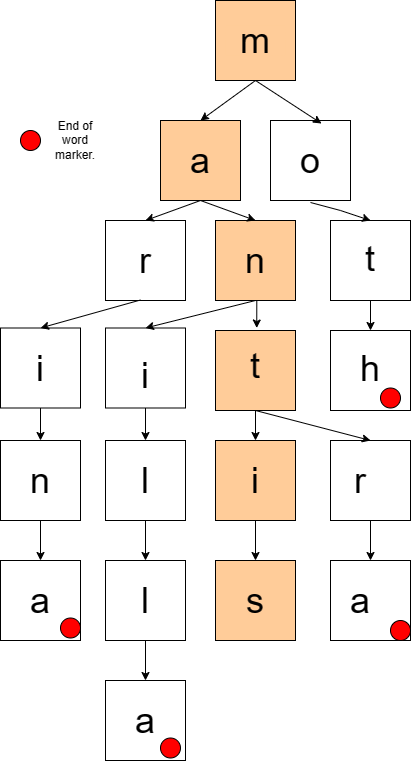

The diagram above was exported from draw.io. Its source (the exported page's mxGraphModel, read from the mxfile embedded in the PNG):
<mxGraphModel dx="1026" dy="425" grid="1" gridSize="10" guides="1" tooltips="1" connect="1" arrows="1" fold="1" page="1" pageScale="1" pageWidth="850" pageHeight="1100" math="0" shadow="0">
  <root>
    <mxCell id="0" />
    <mxCell id="1" parent="0" />
    <mxCell id="MPmXEbhadVh4OCp1gWyh-63" value="" style="whiteSpace=wrap;html=1;aspect=fixed;fillColor=#FFCC99;" vertex="1" parent="1">
      <mxGeometry x="385" y="410" width="80" height="80" as="geometry" />
    </mxCell>
    <mxCell id="MPmXEbhadVh4OCp1gWyh-48" style="edgeStyle=orthogonalEdgeStyle;rounded=0;orthogonalLoop=1;jettySize=auto;html=1;exitX=0.5;exitY=1;exitDx=0;exitDy=0;entryX=0.5;entryY=0;entryDx=0;entryDy=0;" edge="1" parent="1" source="MPmXEbhadVh4OCp1gWyh-28" target="MPmXEbhadVh4OCp1gWyh-42">
      <mxGeometry relative="1" as="geometry" />
    </mxCell>
    <mxCell id="MPmXEbhadVh4OCp1gWyh-28" value="&lt;br&gt;&lt;span style=&quot;font-size: 36px;&quot;&gt;i&lt;/span&gt;" style="whiteSpace=wrap;html=1;aspect=fixed;" vertex="1" parent="1">
      <mxGeometry x="275" y="407.5" width="80" height="80" as="geometry" />
    </mxCell>
    <mxCell id="MPmXEbhadVh4OCp1gWyh-1" value="" style="whiteSpace=wrap;html=1;aspect=fixed;fillColor=#FFCC99;" vertex="1" parent="1">
      <mxGeometry x="385" y="80" width="80" height="80" as="geometry" />
    </mxCell>
    <mxCell id="MPmXEbhadVh4OCp1gWyh-2" value="&lt;font style=&quot;font-size: 36px;&quot;&gt;m&lt;/font&gt;" style="text;html=1;align=center;verticalAlign=middle;whiteSpace=wrap;rounded=0;fillColor=#FFCC99;" vertex="1" parent="1">
      <mxGeometry x="395" y="105" width="60" height="30" as="geometry" />
    </mxCell>
    <mxCell id="MPmXEbhadVh4OCp1gWyh-3" value="" style="whiteSpace=wrap;html=1;aspect=fixed;fillColor=#FFCC99;" vertex="1" parent="1">
      <mxGeometry x="330" y="200" width="80" height="80" as="geometry" />
    </mxCell>
    <mxCell id="MPmXEbhadVh4OCp1gWyh-4" value="&lt;font style=&quot;font-size: 36px;&quot;&gt;a&lt;/font&gt;" style="text;html=1;align=center;verticalAlign=middle;whiteSpace=wrap;rounded=0;" vertex="1" parent="1">
      <mxGeometry x="340" y="225" width="60" height="30" as="geometry" />
    </mxCell>
    <mxCell id="MPmXEbhadVh4OCp1gWyh-5" value="" style="whiteSpace=wrap;html=1;aspect=fixed;" vertex="1" parent="1">
      <mxGeometry x="440" y="200" width="80" height="80" as="geometry" />
    </mxCell>
    <mxCell id="MPmXEbhadVh4OCp1gWyh-6" value="&lt;font style=&quot;font-size: 36px;&quot;&gt;o&lt;/font&gt;" style="text;html=1;align=center;verticalAlign=middle;whiteSpace=wrap;rounded=0;" vertex="1" parent="1">
      <mxGeometry x="450" y="225" width="60" height="30" as="geometry" />
    </mxCell>
    <mxCell id="MPmXEbhadVh4OCp1gWyh-10" value="" style="endArrow=classic;html=1;rounded=0;exitX=0.5;exitY=1;exitDx=0;exitDy=0;entryX=0.5;entryY=0;entryDx=0;entryDy=0;" edge="1" parent="1" source="MPmXEbhadVh4OCp1gWyh-1" target="MPmXEbhadVh4OCp1gWyh-3">
      <mxGeometry width="50" height="50" relative="1" as="geometry">
        <mxPoint x="400" y="840" as="sourcePoint" />
        <mxPoint x="450" y="790" as="targetPoint" />
      </mxGeometry>
    </mxCell>
    <mxCell id="MPmXEbhadVh4OCp1gWyh-11" value="" style="endArrow=classic;html=1;rounded=0;exitX=0.5;exitY=1;exitDx=0;exitDy=0;entryX=0.638;entryY=0.038;entryDx=0;entryDy=0;entryPerimeter=0;" edge="1" parent="1" source="MPmXEbhadVh4OCp1gWyh-1" target="MPmXEbhadVh4OCp1gWyh-5">
      <mxGeometry width="50" height="50" relative="1" as="geometry">
        <mxPoint x="435" y="170" as="sourcePoint" />
        <mxPoint x="380" y="210" as="targetPoint" />
      </mxGeometry>
    </mxCell>
    <mxCell id="MPmXEbhadVh4OCp1gWyh-12" value="" style="whiteSpace=wrap;html=1;aspect=fixed;" vertex="1" parent="1">
      <mxGeometry x="275" y="300" width="80" height="80" as="geometry" />
    </mxCell>
    <mxCell id="MPmXEbhadVh4OCp1gWyh-13" value="&lt;font style=&quot;font-size: 36px;&quot;&gt;r&lt;/font&gt;" style="text;html=1;align=center;verticalAlign=middle;whiteSpace=wrap;rounded=0;" vertex="1" parent="1">
      <mxGeometry x="285" y="325" width="60" height="30" as="geometry" />
    </mxCell>
    <mxCell id="MPmXEbhadVh4OCp1gWyh-27" style="edgeStyle=orthogonalEdgeStyle;rounded=0;orthogonalLoop=1;jettySize=auto;html=1;exitX=0.5;exitY=1;exitDx=0;exitDy=0;entryX=0.5;entryY=0;entryDx=0;entryDy=0;" edge="1" parent="1" source="MPmXEbhadVh4OCp1gWyh-14">
      <mxGeometry relative="1" as="geometry">
        <mxPoint x="425" y="390" as="sourcePoint" />
        <mxPoint x="426.25" y="407.5" as="targetPoint" />
      </mxGeometry>
    </mxCell>
    <mxCell id="MPmXEbhadVh4OCp1gWyh-14" value="" style="whiteSpace=wrap;html=1;aspect=fixed;fillColor=#FFCC99;" vertex="1" parent="1">
      <mxGeometry x="385" y="300" width="80" height="80" as="geometry" />
    </mxCell>
    <mxCell id="MPmXEbhadVh4OCp1gWyh-15" value="&lt;font style=&quot;font-size: 36px;&quot;&gt;n&lt;/font&gt;" style="text;html=1;align=center;verticalAlign=middle;whiteSpace=wrap;rounded=0;" vertex="1" parent="1">
      <mxGeometry x="395" y="325" width="60" height="30" as="geometry" />
    </mxCell>
    <mxCell id="MPmXEbhadVh4OCp1gWyh-24" style="edgeStyle=orthogonalEdgeStyle;rounded=0;orthogonalLoop=1;jettySize=auto;html=1;exitX=0.5;exitY=1;exitDx=0;exitDy=0;entryX=0.5;entryY=0;entryDx=0;entryDy=0;" edge="1" parent="1" source="MPmXEbhadVh4OCp1gWyh-16" target="MPmXEbhadVh4OCp1gWyh-22">
      <mxGeometry relative="1" as="geometry">
        <mxPoint x="540" y="390" as="sourcePoint" />
        <Array as="points" />
      </mxGeometry>
    </mxCell>
    <mxCell id="MPmXEbhadVh4OCp1gWyh-16" value="" style="whiteSpace=wrap;html=1;aspect=fixed;" vertex="1" parent="1">
      <mxGeometry x="500" y="300" width="80" height="80" as="geometry" />
    </mxCell>
    <mxCell id="MPmXEbhadVh4OCp1gWyh-17" value="&lt;font style=&quot;font-size: 36px;&quot;&gt;t&lt;/font&gt;" style="text;html=1;align=center;verticalAlign=middle;whiteSpace=wrap;rounded=0;" vertex="1" parent="1">
      <mxGeometry x="510" y="320" width="60" height="35" as="geometry" />
    </mxCell>
    <mxCell id="MPmXEbhadVh4OCp1gWyh-19" value="" style="endArrow=classic;html=1;rounded=0;exitX=0.5;exitY=1;exitDx=0;exitDy=0;entryX=0.5;entryY=0;entryDx=0;entryDy=0;" edge="1" parent="1" target="MPmXEbhadVh4OCp1gWyh-16">
      <mxGeometry width="50" height="50" relative="1" as="geometry">
        <mxPoint x="480" y="282" as="sourcePoint" />
        <mxPoint x="546" y="325" as="targetPoint" />
        <Array as="points">
          <mxPoint x="510" y="290" />
        </Array>
      </mxGeometry>
    </mxCell>
    <mxCell id="MPmXEbhadVh4OCp1gWyh-20" value="" style="endArrow=classic;html=1;rounded=0;exitX=0.5;exitY=1;exitDx=0;exitDy=0;entryX=0.5;entryY=0;entryDx=0;entryDy=0;" edge="1" parent="1" source="MPmXEbhadVh4OCp1gWyh-3" target="MPmXEbhadVh4OCp1gWyh-14">
      <mxGeometry width="50" height="50" relative="1" as="geometry">
        <mxPoint x="490" y="292" as="sourcePoint" />
        <mxPoint x="550" y="310" as="targetPoint" />
      </mxGeometry>
    </mxCell>
    <mxCell id="MPmXEbhadVh4OCp1gWyh-21" value="" style="endArrow=classic;html=1;rounded=0;exitX=0.5;exitY=1;exitDx=0;exitDy=0;entryX=0.5;entryY=0;entryDx=0;entryDy=0;" edge="1" parent="1" source="MPmXEbhadVh4OCp1gWyh-3" target="MPmXEbhadVh4OCp1gWyh-12">
      <mxGeometry width="50" height="50" relative="1" as="geometry">
        <mxPoint x="380" y="290" as="sourcePoint" />
        <mxPoint x="400" y="310" as="targetPoint" />
      </mxGeometry>
    </mxCell>
    <mxCell id="MPmXEbhadVh4OCp1gWyh-22" value="" style="whiteSpace=wrap;html=1;aspect=fixed;" vertex="1" parent="1">
      <mxGeometry x="500" y="410" width="80" height="80" as="geometry" />
    </mxCell>
    <mxCell id="MPmXEbhadVh4OCp1gWyh-23" value="&lt;font style=&quot;font-size: 36px;&quot;&gt;h&lt;/font&gt;" style="text;html=1;align=center;verticalAlign=middle;whiteSpace=wrap;rounded=0;" vertex="1" parent="1">
      <mxGeometry x="510" y="430" width="60" height="35" as="geometry" />
    </mxCell>
    <mxCell id="MPmXEbhadVh4OCp1gWyh-59" style="edgeStyle=orthogonalEdgeStyle;rounded=0;orthogonalLoop=1;jettySize=auto;html=1;exitX=0.5;exitY=1;exitDx=0;exitDy=0;entryX=0.5;entryY=0;entryDx=0;entryDy=0;" edge="1" parent="1" target="MPmXEbhadVh4OCp1gWyh-51">
      <mxGeometry relative="1" as="geometry">
        <mxPoint x="426.25" y="490" as="sourcePoint" />
      </mxGeometry>
    </mxCell>
    <mxCell id="MPmXEbhadVh4OCp1gWyh-26" value="&lt;font style=&quot;font-size: 36px;&quot;&gt;t&lt;/font&gt;" style="text;html=1;align=center;verticalAlign=middle;whiteSpace=wrap;rounded=0;" vertex="1" parent="1">
      <mxGeometry x="395" y="427.5" width="60" height="35" as="geometry" />
    </mxCell>
    <mxCell id="MPmXEbhadVh4OCp1gWyh-40" style="edgeStyle=orthogonalEdgeStyle;rounded=0;orthogonalLoop=1;jettySize=auto;html=1;exitX=0.5;exitY=1;exitDx=0;exitDy=0;" edge="1" parent="1" source="MPmXEbhadVh4OCp1gWyh-30" target="MPmXEbhadVh4OCp1gWyh-36">
      <mxGeometry relative="1" as="geometry" />
    </mxCell>
    <mxCell id="MPmXEbhadVh4OCp1gWyh-30" value="" style="whiteSpace=wrap;html=1;aspect=fixed;" vertex="1" parent="1">
      <mxGeometry x="170" y="407.5" width="80" height="80" as="geometry" />
    </mxCell>
    <mxCell id="MPmXEbhadVh4OCp1gWyh-32" value="" style="endArrow=classic;html=1;rounded=0;exitX=0.5;exitY=1;exitDx=0;exitDy=0;entryX=0.5;entryY=0;entryDx=0;entryDy=0;" edge="1" parent="1" source="MPmXEbhadVh4OCp1gWyh-14" target="MPmXEbhadVh4OCp1gWyh-28">
      <mxGeometry width="50" height="50" relative="1" as="geometry">
        <mxPoint x="380" y="290" as="sourcePoint" />
        <mxPoint x="325" y="310" as="targetPoint" />
        <Array as="points" />
      </mxGeometry>
    </mxCell>
    <mxCell id="MPmXEbhadVh4OCp1gWyh-33" value="" style="endArrow=classic;html=1;rounded=0;exitX=0.5;exitY=1;exitDx=0;exitDy=0;entryX=0.5;entryY=0;entryDx=0;entryDy=0;" edge="1" parent="1" target="MPmXEbhadVh4OCp1gWyh-30">
      <mxGeometry width="50" height="50" relative="1" as="geometry">
        <mxPoint x="310" y="379.5" as="sourcePoint" />
        <mxPoint x="200" y="407.5" as="targetPoint" />
        <Array as="points" />
      </mxGeometry>
    </mxCell>
    <mxCell id="MPmXEbhadVh4OCp1gWyh-35" value="&lt;font style=&quot;font-size: 36px;&quot;&gt;i&lt;/font&gt;" style="text;html=1;align=center;verticalAlign=middle;whiteSpace=wrap;rounded=0;" vertex="1" parent="1">
      <mxGeometry x="180" y="430" width="60" height="35" as="geometry" />
    </mxCell>
    <mxCell id="MPmXEbhadVh4OCp1gWyh-41" style="edgeStyle=orthogonalEdgeStyle;rounded=0;orthogonalLoop=1;jettySize=auto;html=1;exitX=0.5;exitY=1;exitDx=0;exitDy=0;" edge="1" parent="1" source="MPmXEbhadVh4OCp1gWyh-36" target="MPmXEbhadVh4OCp1gWyh-38">
      <mxGeometry relative="1" as="geometry" />
    </mxCell>
    <mxCell id="MPmXEbhadVh4OCp1gWyh-36" value="" style="whiteSpace=wrap;html=1;aspect=fixed;" vertex="1" parent="1">
      <mxGeometry x="170" y="520" width="80" height="80" as="geometry" />
    </mxCell>
    <mxCell id="MPmXEbhadVh4OCp1gWyh-37" value="&lt;font style=&quot;font-size: 36px;&quot;&gt;n&lt;/font&gt;" style="text;html=1;align=center;verticalAlign=middle;whiteSpace=wrap;rounded=0;" vertex="1" parent="1">
      <mxGeometry x="180" y="542.5" width="60" height="35" as="geometry" />
    </mxCell>
    <mxCell id="MPmXEbhadVh4OCp1gWyh-38" value="" style="whiteSpace=wrap;html=1;aspect=fixed;" vertex="1" parent="1">
      <mxGeometry x="170" y="640" width="80" height="80" as="geometry" />
    </mxCell>
    <mxCell id="MPmXEbhadVh4OCp1gWyh-39" value="&lt;font style=&quot;font-size: 36px;&quot;&gt;a&lt;/font&gt;" style="text;html=1;align=center;verticalAlign=middle;whiteSpace=wrap;rounded=0;" vertex="1" parent="1">
      <mxGeometry x="180" y="662.5" width="60" height="35" as="geometry" />
    </mxCell>
    <mxCell id="MPmXEbhadVh4OCp1gWyh-49" style="edgeStyle=orthogonalEdgeStyle;rounded=0;orthogonalLoop=1;jettySize=auto;html=1;exitX=0.5;exitY=1;exitDx=0;exitDy=0;" edge="1" parent="1" source="MPmXEbhadVh4OCp1gWyh-42" target="MPmXEbhadVh4OCp1gWyh-44">
      <mxGeometry relative="1" as="geometry" />
    </mxCell>
    <mxCell id="MPmXEbhadVh4OCp1gWyh-42" value="" style="whiteSpace=wrap;html=1;aspect=fixed;" vertex="1" parent="1">
      <mxGeometry x="275" y="520" width="80" height="80" as="geometry" />
    </mxCell>
    <mxCell id="MPmXEbhadVh4OCp1gWyh-43" value="&lt;font style=&quot;font-size: 36px;&quot;&gt;l&lt;/font&gt;" style="text;html=1;align=center;verticalAlign=middle;whiteSpace=wrap;rounded=0;" vertex="1" parent="1">
      <mxGeometry x="285" y="542.5" width="60" height="35" as="geometry" />
    </mxCell>
    <mxCell id="MPmXEbhadVh4OCp1gWyh-50" style="edgeStyle=orthogonalEdgeStyle;rounded=0;orthogonalLoop=1;jettySize=auto;html=1;exitX=0.5;exitY=1;exitDx=0;exitDy=0;entryX=0.5;entryY=0;entryDx=0;entryDy=0;" edge="1" parent="1" source="MPmXEbhadVh4OCp1gWyh-44" target="MPmXEbhadVh4OCp1gWyh-46">
      <mxGeometry relative="1" as="geometry" />
    </mxCell>
    <mxCell id="MPmXEbhadVh4OCp1gWyh-44" value="" style="whiteSpace=wrap;html=1;aspect=fixed;" vertex="1" parent="1">
      <mxGeometry x="275" y="640" width="80" height="80" as="geometry" />
    </mxCell>
    <mxCell id="MPmXEbhadVh4OCp1gWyh-45" value="&lt;font style=&quot;font-size: 36px;&quot;&gt;l&lt;/font&gt;" style="text;html=1;align=center;verticalAlign=middle;whiteSpace=wrap;rounded=0;" vertex="1" parent="1">
      <mxGeometry x="285" y="662.5" width="60" height="35" as="geometry" />
    </mxCell>
    <mxCell id="MPmXEbhadVh4OCp1gWyh-46" value="" style="whiteSpace=wrap;html=1;aspect=fixed;" vertex="1" parent="1">
      <mxGeometry x="275" y="760" width="80" height="80" as="geometry" />
    </mxCell>
    <mxCell id="MPmXEbhadVh4OCp1gWyh-47" value="&lt;font style=&quot;font-size: 36px;&quot;&gt;a&lt;/font&gt;" style="text;html=1;align=center;verticalAlign=middle;whiteSpace=wrap;rounded=0;" vertex="1" parent="1">
      <mxGeometry x="285" y="782.5" width="60" height="35" as="geometry" />
    </mxCell>
    <mxCell id="MPmXEbhadVh4OCp1gWyh-62" style="edgeStyle=orthogonalEdgeStyle;rounded=0;orthogonalLoop=1;jettySize=auto;html=1;exitX=0.5;exitY=1;exitDx=0;exitDy=0;entryX=0.5;entryY=0;entryDx=0;entryDy=0;" edge="1" parent="1" source="MPmXEbhadVh4OCp1gWyh-51" target="MPmXEbhadVh4OCp1gWyh-55">
      <mxGeometry relative="1" as="geometry" />
    </mxCell>
    <mxCell id="MPmXEbhadVh4OCp1gWyh-51" value="" style="whiteSpace=wrap;html=1;aspect=fixed;fillColor=#FFCC99;" vertex="1" parent="1">
      <mxGeometry x="385" y="520" width="80" height="80" as="geometry" />
    </mxCell>
    <mxCell id="MPmXEbhadVh4OCp1gWyh-52" value="&lt;font style=&quot;font-size: 36px;&quot;&gt;i&lt;/font&gt;" style="text;html=1;align=center;verticalAlign=middle;whiteSpace=wrap;rounded=0;" vertex="1" parent="1">
      <mxGeometry x="395" y="542.5" width="60" height="35" as="geometry" />
    </mxCell>
    <mxCell id="MPmXEbhadVh4OCp1gWyh-61" style="edgeStyle=orthogonalEdgeStyle;rounded=0;orthogonalLoop=1;jettySize=auto;html=1;exitX=0.5;exitY=1;exitDx=0;exitDy=0;" edge="1" parent="1" source="MPmXEbhadVh4OCp1gWyh-53" target="MPmXEbhadVh4OCp1gWyh-57">
      <mxGeometry relative="1" as="geometry" />
    </mxCell>
    <mxCell id="MPmXEbhadVh4OCp1gWyh-53" value="" style="whiteSpace=wrap;html=1;aspect=fixed;" vertex="1" parent="1">
      <mxGeometry x="500" y="520" width="80" height="80" as="geometry" />
    </mxCell>
    <mxCell id="MPmXEbhadVh4OCp1gWyh-54" value="&lt;font style=&quot;font-size: 36px;&quot;&gt;r&lt;/font&gt;&lt;span style=&quot;color: rgba(0, 0, 0, 0); font-family: monospace; font-size: 0px; text-align: start; text-wrap: nowrap;&quot;&gt;%3CmxGraphModel%3E%3Croot%3E%3CmxCell%20id%3D%220%22%2F%3E%3CmxCell%20id%3D%221%22%20parent%3D%220%22%2F%3E%3CmxCell%20id%3D%222%22%20value%3D%22%22%20style%3D%22whiteSpace%3Dwrap%3Bhtml%3D1%3Baspect%3Dfixed%3B%22%20vertex%3D%221%22%20parent%3D%221%22%3E%3CmxGeometry%20x%3D%22170%22%20y%3D%22520%22%20width%3D%2280%22%20height%3D%2280%22%20as%3D%22geometry%22%2F%3E%3C%2FmxCell%3E%3CmxCell%20id%3D%223%22%20value%3D%22%26lt%3Bfont%20style%3D%26quot%3Bfont-size%3A%2036px%3B%26quot%3B%26gt%3Bn%26lt%3B%2Ffont%26gt%3B%22%20style%3D%22text%3Bhtml%3D1%3Balign%3Dcenter%3BverticalAlign%3Dmiddle%3BwhiteSpace%3Dwrap%3Brounded%3D0%3B%22%20vertex%3D%221%22%20parent%3D%221%22%3E%3CmxGeometry%20x%3D%22180%22%20y%3D%22542.5%22%20width%3D%2260%22%20height%3D%2235%22%20as%3D%22geometry%22%2F%3E%3C%2FmxCell%3E%3CmxCell%20id%3D%224%22%20value%3D%22%22%20style%3D%22whiteSpace%3Dwrap%3Bhtml%3D1%3Baspect%3Dfixed%3B%22%20vertex%3D%221%22%20parent%3D%221%22%3E%3CmxGeometry%20x%3D%22275%22%20y%3D%22520%22%20width%3D%2280%22%20height%3D%2280%22%20as%3D%22geometry%22%2F%3E%3C%2FmxCell%3E%3CmxCell%20id%3D%225%22%20value%3D%22%26lt%3Bfont%20style%3D%26quot%3Bfont-size%3A%2036px%3B%26quot%3B%26gt%3Bl%26lt%3B%2Ffont%26gt%3B%22%20style%3D%22text%3Bhtml%3D1%3Balign%3Dcenter%3BverticalAlign%3Dmiddle%3BwhiteSpace%3Dwrap%3Brounded%3D0%3B%22%20vertex%3D%221%22%20parent%3D%221%22%3E%3CmxGeometry%20x%3D%22285%22%20y%3D%22542.5%22%20width%3D%2260%22%20height%3D%2235%22%20as%3D%22geometry%22%2F%3E%3C%2FmxCell%3E%3C%2Froot%3E%3C%2FmxGraphModel%3E&lt;/span&gt;" style="text;html=1;align=center;verticalAlign=middle;whiteSpace=wrap;rounded=0;" vertex="1" parent="1">
      <mxGeometry x="500" y="542.5" width="60" height="35" as="geometry" />
    </mxCell>
    <mxCell id="MPmXEbhadVh4OCp1gWyh-55" value="" style="whiteSpace=wrap;html=1;aspect=fixed;fillColor=#FFCC99;" vertex="1" parent="1">
      <mxGeometry x="385" y="640" width="80" height="80" as="geometry" />
    </mxCell>
    <mxCell id="MPmXEbhadVh4OCp1gWyh-56" value="&lt;font style=&quot;font-size: 36px;&quot;&gt;s&lt;/font&gt;" style="text;html=1;align=center;verticalAlign=middle;whiteSpace=wrap;rounded=0;" vertex="1" parent="1">
      <mxGeometry x="395" y="662.5" width="60" height="35" as="geometry" />
    </mxCell>
    <mxCell id="MPmXEbhadVh4OCp1gWyh-57" value="" style="whiteSpace=wrap;html=1;aspect=fixed;" vertex="1" parent="1">
      <mxGeometry x="500" y="640" width="80" height="80" as="geometry" />
    </mxCell>
    <mxCell id="MPmXEbhadVh4OCp1gWyh-58" value="&lt;font style=&quot;font-size: 36px;&quot;&gt;a&lt;/font&gt;" style="text;html=1;align=center;verticalAlign=middle;whiteSpace=wrap;rounded=0;" vertex="1" parent="1">
      <mxGeometry x="500" y="662.5" width="60" height="35" as="geometry" />
    </mxCell>
    <mxCell id="MPmXEbhadVh4OCp1gWyh-66" value="" style="endArrow=classic;html=1;rounded=0;exitX=0.5;exitY=1;exitDx=0;exitDy=0;entryX=0.5;entryY=0;entryDx=0;entryDy=0;" edge="1" parent="1" source="MPmXEbhadVh4OCp1gWyh-63" target="MPmXEbhadVh4OCp1gWyh-53">
      <mxGeometry width="50" height="50" relative="1" as="geometry">
        <mxPoint x="490" y="292" as="sourcePoint" />
        <mxPoint x="550" y="310" as="targetPoint" />
        <Array as="points" />
      </mxGeometry>
    </mxCell>
    <mxCell id="MPmXEbhadVh4OCp1gWyh-70" value="" style="ellipse;whiteSpace=wrap;html=1;aspect=fixed;fillColor=#FF0000;" vertex="1" parent="1">
      <mxGeometry x="190" y="210" width="20" height="20" as="geometry" />
    </mxCell>
    <mxCell id="MPmXEbhadVh4OCp1gWyh-71" value="End of word&lt;div&gt;marker.&lt;/div&gt;" style="text;html=1;align=center;verticalAlign=middle;whiteSpace=wrap;rounded=0;" vertex="1" parent="1">
      <mxGeometry x="215" y="205" width="60" height="30" as="geometry" />
    </mxCell>
    <mxCell id="MPmXEbhadVh4OCp1gWyh-72" value="" style="ellipse;whiteSpace=wrap;html=1;aspect=fixed;fillColor=#FF0000;" vertex="1" parent="1">
      <mxGeometry x="550" y="467.5" width="20" height="20" as="geometry" />
    </mxCell>
    <mxCell id="MPmXEbhadVh4OCp1gWyh-73" value="" style="ellipse;whiteSpace=wrap;html=1;aspect=fixed;fillColor=#FF0000;" vertex="1" parent="1">
      <mxGeometry x="560" y="700" width="20" height="20" as="geometry" />
    </mxCell>
    <mxCell id="MPmXEbhadVh4OCp1gWyh-75" value="" style="ellipse;whiteSpace=wrap;html=1;aspect=fixed;fillColor=#FF0000;" vertex="1" parent="1">
      <mxGeometry x="330" y="817.5" width="20" height="20" as="geometry" />
    </mxCell>
    <mxCell id="MPmXEbhadVh4OCp1gWyh-76" value="" style="ellipse;whiteSpace=wrap;html=1;aspect=fixed;fillColor=#FF0000;" vertex="1" parent="1">
      <mxGeometry x="230" y="697.5" width="20" height="20" as="geometry" />
    </mxCell>
  </root>
</mxGraphModel>